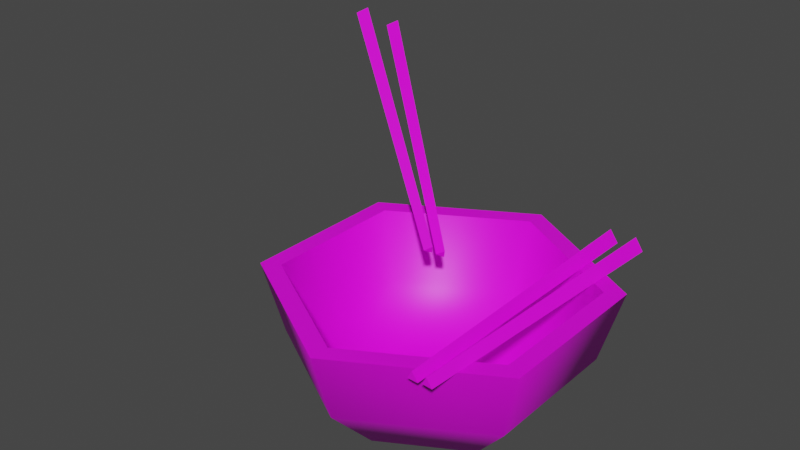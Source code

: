 # Source: Bowl_Empty.blend  (saved by Blender 2.92.15; exported with 4.5.12 LTS)
import bpy
from mathutils import Matrix  # noqa: F401  (used for matrix-valued properties, if any)

bpy.ops.wm.read_factory_settings(use_empty=True)
scene = bpy.context.scene
scene.name = 'Scene'

# ---- collections
col_collection = bpy.data.collections.new('Collection'); scene.collection.children.link(col_collection)

# ---- images (referenced by path relative to the original .blend; pixels are not part of the script)
import os
ASSET_DIR = os.environ.get("B2B_ASSET_DIR", "")  # directory of the original .blend (textures are referenced by path, not embedded)
HERE = os.path.dirname(os.path.abspath(__file__))  # packed textures are extracted next to this script under _unpacked/

def load_image(name, relpath, width, height, colorspace="sRGB"):
    """Load a texture the original file referenced (path relative to the .blend, or extracted next to this script)."""
    p = next((c for c in (os.path.join(HERE, relpath), os.path.join(ASSET_DIR, relpath)) if relpath and os.path.exists(c)), "")
    if p:
        img = bpy.data.images.load(p, check_existing=True)
        img.name = name
    else:  # same state as the original file: an image datablock whose file is absent (Cycles renders it pink)
        img = bpy.data.images.new(name, width, height)
        img.source = "FILE"
        img.filepath = "//" + (relpath or name)
    img.colorspace_settings.name = colorspace
    return img
img_bowl_rice_tex_png = load_image('bowl_rice_tex.png', 'bowl_rice_tex.png', 1024, 1024, 'sRGB')

# ---- materials (node trees are filled in below, after node groups)
mat_aistandardsurface2sg = bpy.data.materials.new('aiStandardSurface2SG')
mat_aistandardsurface2sg.use_transparent_shadow = False

# ---- material node trees
mat_aistandardsurface2sg.use_nodes = True; mat_aistandardsurface2sg.node_tree.nodes.clear()
_N = mat_aistandardsurface2sg.node_tree.nodes; _L = mat_aistandardsurface2sg.node_tree.links
n0 = _N.new('ShaderNodeBsdfPrincipled'); n0.name = 'Principled BSDF'; n0.location = (10, 300)
n0.distribution = 'GGX'
n0.subsurface_method = 'BURLEY'
n0.inputs[3].default_value = 1.45
n0.inputs[27].default_value = (0.0, 0.0, 0.0, 1.0)
n0.inputs[28].default_value = 1.0
n1 = _N.new('ShaderNodeOutputMaterial'); n1.name = 'Material Output'; n1.location = (300, 300)
n2 = _N.new('ShaderNodeTexImage'); n2.name = 'Image Texture'; n2.location = (-280, 280)
n2.image = img_bowl_rice_tex_png
n2.interpolation = 'Closest'
_L.new(n0.outputs[0], n1.inputs[0])
_L.new(n2.outputs[0], n0.inputs[0])
n1.is_active_output = True

# ---- world
world_world = bpy.data.worlds.new('World'); scene.world = world_world
world_world.use_nodes = True; world_world.node_tree.nodes.clear()
_N = world_world.node_tree.nodes; _L = world_world.node_tree.links
n0 = _N.new('ShaderNodeOutputWorld'); n0.name = 'World Output'; n0.location = (300, 300)
n1 = _N.new('ShaderNodeBackground'); n1.name = 'Background'; n1.location = (10, 300)
n1.inputs[0].default_value = (0.05088, 0.05088, 0.05088, 1.0)
_L.new(n1.outputs[0], n0.inputs[0])
n0.is_active_output = True
world_world.color = (0.05088, 0.05088, 0.05088)
world_world.use_sun_shadow = False
world_world.sun_shadow_jitter_overblur = 0.0

# ---- meshes
me_bowl_full_001 = bpy.data.meshes.new('bowl_full.001')
me_bowl_full_001.from_pydata([(0.09003, 0.1482, 0.153), (0.09664, 0.1388, 0.153), (0.09951, 0.1393, -0.1783), (0.09002, 0.1528, -0.1783), (0.08302, 0.1398, -0.1783), (0.08516, 0.1392, 0.153), (0.1051, 0.1482, 0.1521), (0.1117, 0.1388, 0.1524), (0.129, 0.1393, -0.1784), (0.1195, 0.1528, -0.1788), (0.1125, 0.1398, -0.1791), (0.1003, 0.1392, 0.1519)], [], [(0, 1, 2, 3), (3, 2, 4), (4, 2, 1, 5), (5, 1, 0), (5, 0, 3, 4), (6, 7, 8, 9), (9, 8, 10), (10, 8, 7, 11), (11, 7, 6), (11, 6, 9, 10)])
_uv = me_bowl_full_001.uv_layers.new(name='UVMap')
_uv.uv.foreach_set('vector', [0.9929, 0.4684, 0.9562, 0.4879, 0.9535, 0.9717, 0.9959, 0.997, 0.9959, 0.997, 0.9535, 0.9717, 0.9517, 0.997, 0.9517, 0.997, 0.9535, 0.9717, 0.9562, 0.4879, 0.9621, 0.4684, 0.9621, 0.4684, 0.9562, 0.4879, 0.9929, 0.4684, 0.9621, 0.4684, 0.9929, 0.4684, 0.9959, 0.997, 0.9517, 0.997, 0.9929, 0.4684, 0.9562, 0.4879, 0.9535, 0.9717, 0.9959, 0.997, 0.9959, 0.997, 0.9535, 0.9717, 0.9517, 0.997, 0.9517, 0.997, 0.9535, 0.9717, 0.9562, 0.4879, 0.9621, 0.4684, 0.9621, 0.4684, 0.9562, 0.4879, 0.9929, 0.4684, 0.9621, 0.4684, 0.9929, 0.4684, 0.9959, 0.997, 0.9517, 0.997])
me_bowl_full_001.materials.append(mat_aistandardsurface2sg)
me_bowl_full_001.use_remesh_fix_poles = True
me_bowl_full_001.use_remesh_preserve_attributes = False
me_bowl_full_001.use_mirror_vertex_groups = False
me_bowl_full_001.update()
me_bowl_full_001.normals_split_custom_set([tuple(v) for v in zip(*[iter([0.8178, 0.5755, 0.007902, 0.8178, 0.5755, 0.007902, 0.8178, 0.5755, 0.007902, 0.8178, 0.5755, 0.007902, 0.001338, -0.0005105, -1.0, 0.001338, -0.0005105, -1.0, 0.001338, -0.0005105, -1.0, -0.03026, -0.9995, -0.001667, -0.03026, -0.9995, -0.001667, -0.03026, -0.9995, -0.001667, -0.03026, -0.9995, -0.001667, -0.001346, 0.0005068, 1.0, -0.001346, 0.0005068, 1.0, -0.001346, 0.0005068, 1.0, -0.8805, 0.4741, 0.006569, -0.8805, 0.4741, 0.006569, -0.8805, 0.4741, 0.006569, -0.8805, 0.4741, 0.006569, 0.8166, 0.5755, 0.04342, 0.8166, 0.5755, 0.04342, 0.8166, 0.5755, 0.04342, 0.8166, 0.5755, 0.04342, 0.04478, -0.0005141, -0.999, 0.04478, -0.0005141, -0.999, 0.04478, -0.0005141, -0.999, -0.03015, -0.9995, -0.00298, -0.03015, -0.9995, -0.00298, -0.03015, -0.9995, -0.00298, -0.03015, -0.9995, -0.00298, -0.04478, 0.0005137, 0.999, -0.04478, 0.0005137, 0.999, -0.04478, 0.0005137, 0.999, -0.8799, 0.4741, -0.03168, -0.8799, 0.4741, -0.03168, -0.8799, 0.4741, -0.03168, -0.8799, 0.4741, -0.03168])] * 3)])
me_bowl_full_002 = bpy.data.meshes.new('bowl_full.002')
me_bowl_full_002.from_pydata([(-0.08826, -0.04154, -0.1197), (-0.08889, -0.04578, -0.109), (-0.3653, -0.2096, -0.1895), (-0.3644, -0.2035, -0.2048), (-0.372, -0.1955, -0.195), (-0.0935, -0.03597, -0.1128), (-0.0795, -0.05431, -0.1141), (-0.07965, -0.05825, -0.1033), (-0.343, -0.2461, -0.1748), (-0.3427, -0.2405, -0.1903), (-0.3508, -0.2328, -0.1806), (-0.08508, -0.04896, -0.1074)], [], [(0, 1, 2, 3), (3, 2, 4), (4, 2, 1, 5), (5, 1, 0), (5, 0, 3, 4), (6, 7, 8, 9), (9, 8, 10), (10, 8, 7, 11), (11, 7, 6), (11, 6, 9, 10)])
_uv = me_bowl_full_002.uv_layers.new(name='UVMap')
_uv.uv.foreach_set('vector', [0.9929, 0.4684, 0.9562, 0.4879, 0.9535, 0.9717, 0.9959, 0.997, 0.9959, 0.997, 0.9535, 0.9717, 0.9517, 0.997, 0.9517, 0.997, 0.9535, 0.9717, 0.9562, 0.4879, 0.9621, 0.4684, 0.9621, 0.4684, 0.9562, 0.4879, 0.9929, 0.4684, 0.9621, 0.4684, 0.9929, 0.4684, 0.9959, 0.997, 0.9517, 0.997, 0.9929, 0.4684, 0.9562, 0.4879, 0.9535, 0.9717, 0.9959, 0.997, 0.9959, 0.997, 0.9535, 0.9717, 0.9517, 0.997, 0.9517, 0.997, 0.9535, 0.9717, 0.9562, 0.4879, 0.9621, 0.4684, 0.9621, 0.4684, 0.9562, 0.4879, 0.9929, 0.4684, 0.9621, 0.4684, 0.9929, 0.4684, 0.9959, 0.997, 0.9517, 0.997])
me_bowl_full_002.materials.append(mat_aistandardsurface2sg)
me_bowl_full_002.use_remesh_fix_poles = True
me_bowl_full_002.use_remesh_preserve_attributes = False
me_bowl_full_002.use_mirror_vertex_groups = False
me_bowl_full_002.update()
me_bowl_full_002.normals_split_custom_set([tuple(v) for v in zip(*[iter([0.5484, -0.7875, -0.2812, 0.5484, -0.7875, -0.2812, 0.5484, -0.7875, -0.2812, 0.5484, -0.7875, -0.2812, -0.8383, -0.4878, -0.2435, -0.8383, -0.4878, -0.2435, -0.8383, -0.4878, -0.2435, -0.371, 0.1781, 0.9114, -0.371, 0.1781, 0.9114, -0.371, 0.1781, 0.9114, -0.371, 0.1781, 0.9114, 0.8383, 0.4878, 0.2435, 0.8383, 0.4878, 0.2435, 0.8383, 0.4878, 0.2435, -0.1871, 0.6879, -0.7013, -0.1871, 0.6879, -0.7013, -0.1871, 0.6879, -0.7013, -0.1871, 0.6879, -0.7013, 0.6067, -0.7495, -0.2649, 0.6067, -0.7495, -0.2649, 0.6067, -0.7495, -0.2649, 0.6067, -0.7495, -0.2649, -0.7991, -0.5609, -0.2162, -0.7991, -0.5609, -0.2162, -0.7991, -0.5609, -0.2162, -0.3731, 0.1766, 0.9108, -0.3731, 0.1766, 0.9108, -0.3731, 0.1766, 0.9108, -0.3731, 0.1766, 0.9108, 0.7991, 0.5609, 0.2162, 0.7991, 0.5609, 0.2162, 0.7991, 0.5609, 0.2162, -0.2503, 0.6481, -0.7192, -0.2503, 0.6481, -0.7192, -0.2503, 0.6481, -0.7192, -0.2503, 0.6481, -0.7192])] * 3)])
me_bowl_full_003 = bpy.data.meshes.new('bowl_full.003')
me_bowl_full_003.from_pydata([(-0.09069, 1.105e-05, -0.05246), (1.397e-07, 1.105e-05, -0.0001024), (-0.09069, 1.105e-05, 0.05226), (1.397e-07, 1.105e-05, 0.1046), (0.09069, 1.105e-05, 0.05226), (1.397e-07, 1.105e-05, -0.1048), (0.09069, 1.105e-05, -0.05246), (-0.1395, 0.06049, 0.08042), (-0.1395, 0.06049, -0.08062), (1.397e-07, 0.06049, 0.1609), (0.1395, 0.06049, 0.08042), (0.1395, 0.06049, -0.08062), (1.397e-07, 0.06049, -0.1611), (-0.1595, 0.1387, 0.09201), (-0.1595, 0.1387, -0.09222), (1.397e-07, 0.1387, 0.1841), (0.1595, 0.1387, 0.09201), (0.1595, 0.1387, -0.09222), (2.049e-08, 0.1387, -0.1843), (0.0, 0.01363, -0.0001024), (0.07899, 0.01363, -0.04571), (1.52e-07, 0.01363, -0.09131), (-0.121, 0.06129, 0.06978), (-0.121, 0.06129, -0.06997), (-0.1404, 0.1387, -0.08118), (-0.1404, 0.1387, 0.08098), (1.285e-07, 0.06129, 0.1397), (1.397e-07, 0.1387, 0.1621), (0.121, 0.06129, 0.06978), (0.1404, 0.1387, 0.08098), (0.121, 0.06129, -0.06997), (0.1404, 0.1387, -0.08118), (1.285e-07, 0.06129, -0.1398), (1.397e-07, 0.1387, -0.1623), (0.07901, 0.01363, 0.0455), (-0.079, 0.01363, -0.04453), (-0.07901, 0.01363, 0.0455), (1.52e-07, 0.01363, 0.08877)], [], [(0, 1, 2), (3, 1, 4), (1, 0, 5), (1, 3, 2), (6, 1, 5), (1, 6, 4), (2, 7, 8, 0), (3, 9, 7, 2), (4, 10, 9, 3), (6, 11, 10, 4), (5, 12, 11, 6), (0, 8, 12, 5), (7, 13, 14, 8), (9, 15, 13, 7), (10, 16, 15, 9), (11, 17, 16, 10), (12, 18, 17, 11), (8, 14, 18, 12), (19, 20, 21), (22, 23, 24, 25), (26, 22, 25, 27), (28, 26, 27, 29), (30, 28, 29, 31), (32, 30, 31, 33), (23, 32, 33, 24), (24, 14, 13, 25), (25, 13, 15, 27), (27, 15, 16, 29), (29, 16, 17, 31), (31, 17, 18, 33), (33, 18, 14, 24), (20, 34, 28, 30), (30, 32, 21, 20), (35, 21, 32, 23), (23, 22, 36, 35), (37, 36, 22, 26), (26, 28, 34, 37), (34, 19, 37), (19, 21, 35), (36, 19, 35), (37, 19, 36), (34, 20, 19)])
me_bowl_full_003.polygons.foreach_set('use_smooth', [True] * 42)
_k = set([(13, 14), (13, 15), (14, 18), (15, 16), (16, 17), (17, 18), (24, 25), (24, 33), (25, 27), (27, 29), (29, 31), (31, 33)])
me_bowl_full_003.attributes.new('sharp_edge', 'BOOLEAN', 'EDGE').data.foreach_set('value', [ (min(e.vertices), max(e.vertices)) in _k for e in me_bowl_full_003.edges])
_uv = me_bowl_full_003.uv_layers.new(name='UVMap')
_uv.uv.foreach_set('vector', [0.03883, 0.3753, 0.2502, 0.2533, 0.03883, 0.1313, 0.2502, 0.009273, 0.2502, 0.2533, 0.4615, 0.1313, 0.2502, 0.2533, 0.03883, 0.3753, 0.2502, 0.4973, 0.2502, 0.2533, 0.2502, 0.009273, 0.03883, 0.1313, 0.4615, 0.3753, 0.2502, 0.2533, 0.2502, 0.4973, 0.2502, 0.2533, 0.4615, 0.3753, 0.4615, 0.1313, 0.0, 0.5, 0.0, 0.7656, 0.5078, 0.7656, 0.5078, 0.5, 0.0, 0.5, 0.0, 0.7656, 0.5078, 0.7656, 0.5078, 0.5, 0.0, 0.5, 0.0, 0.7656, 0.5078, 0.7656, 0.5078, 0.5, 0.0, 0.5, 0.0, 0.7656, 0.5078, 0.7656, 0.5078, 0.5, 0.0, 0.5, 0.0, 0.7656, 0.5078, 0.7656, 0.5078, 0.5, 0.0, 0.5, 0.0, 0.7656, 0.5078, 0.7656, 0.5078, 0.5, 0.0, 0.7656, 0.0, 0.9609, 0.5078, 0.9609, 0.5078, 0.7656, 0.0, 0.7656, 0.0, 0.9609, 0.5078, 0.9609, 0.5078, 0.7656, 0.0, 0.7656, 0.0, 0.9609, 0.5078, 0.9609, 0.5078, 0.7656, 0.0, 0.7656, 0.0, 0.9609, 0.5078, 0.9609, 0.5078, 0.7656, 0.0, 0.7656, 0.0, 0.9609, 0.5078, 0.9609, 0.5078, 0.7656, 0.0, 0.7656, 0.0, 0.9609, 0.5078, 0.9609, 0.5078, 0.7656, 0.25, 0.2578, 0.4531, 0.375, 0.25, 0.4922, 0.0, 0.6562, 0.5078, 0.6562, 0.5078, 0.8203, 0.0, 0.8203, 0.0, 0.6562, 0.5078, 0.6562, 0.5078, 0.8203, 0.0, 0.8203, 0.0, 0.6562, 0.5078, 0.6562, 0.5078, 0.8203, 0.0, 0.8203, 0.0, 0.6562, 0.5078, 0.6562, 0.5078, 0.8203, 0.0, 0.8203, 0.0, 0.6562, 0.5078, 0.6562, 0.5078, 0.8203, 0.0, 0.8203, 0.0, 0.6562, 0.5078, 0.6562, 0.5078, 0.8203, 0.0, 0.8203, 0.5078, 1.0, 0.5078, 0.9609, 0.0, 0.9609, 0.0, 1.0, 0.5078, 1.0, 0.5078, 0.9609, 0.0, 0.9609, 0.0, 1.0, 0.5078, 1.0, 0.5078, 0.9609, 0.0, 0.9609, 0.0, 1.0, 0.5078, 1.0, 0.5078, 0.9609, 0.0, 0.9609, 0.0, 1.0, 0.5078, 1.0, 0.5078, 0.9609, 0.0, 0.9609, 0.0, 1.0, 0.5078, 1.0, 0.5078, 0.9609, 0.0, 0.9609, 0.0, 1.0, 0.0, 0.5, 0.5078, 0.5, 0.5078, 0.6562, 0.0, 0.6562, 0.5078, 0.6562, 0.0, 0.6562, 0.0, 0.5, 0.5078, 0.5, 0.0, 0.5, 0.5078, 0.5, 0.5078, 0.6562, 0.0, 0.6562, 0.5078, 0.6562, 0.0, 0.6562, 0.0, 0.5, 0.5078, 0.5, 0.0, 0.5, 0.5078, 0.5, 0.5078, 0.6562, 0.0, 0.6562, 0.5078, 0.6562, 0.0, 0.6562, 0.0, 0.5, 0.5078, 0.5, 0.4531, 0.1406, 0.25, 0.2578, 0.25, 0.01562, 0.25, 0.2578, 0.25, 0.4922, 0.04688, 0.375, 0.04688, 0.1406, 0.25, 0.2578, 0.04688, 0.375, 0.25, 0.01562, 0.25, 0.2578, 0.04688, 0.1406, 0.4531, 0.1406, 0.4531, 0.375, 0.25, 0.2578])
me_bowl_full_003.materials.append(mat_aistandardsurface2sg)
me_bowl_full_003.use_remesh_fix_poles = True
me_bowl_full_003.use_remesh_preserve_attributes = False
me_bowl_full_003.use_mirror_vertex_groups = False
me_bowl_full_003.update()
me_bowl_full_003.normals_split_custom_set([tuple(v) for v in zip(*[iter([-0.4314, -0.8671, -0.2491, 0.0, -1.0, 0.0, -0.4314, -0.8671, 0.2491, 1.148e-08, -0.8671, 0.4981, 0.0, -1.0, 0.0, 0.4314, -0.8671, 0.2491, 0.0, -1.0, 0.0, -0.4314, -0.8671, -0.2491, -6.887e-08, -0.8671, -0.4981, 0.0, -1.0, 0.0, 1.148e-08, -0.8671, 0.4981, -0.4314, -0.8671, 0.2491, 0.4314, -0.8671, -0.2491, 0.0, -1.0, 0.0, -6.887e-08, -0.8671, -0.4981, 0.0, -1.0, 0.0, 0.4314, -0.8671, -0.2491, 0.4314, -0.8671, 0.2491, -0.4314, -0.8671, 0.2491, -0.7659, -0.4668, 0.4422, -0.7659, -0.4668, -0.4422, -0.4314, -0.8671, -0.2491, 1.148e-08, -0.8671, 0.4981, -1.165e-08, -0.4668, 0.8844, -0.7659, -0.4668, 0.4422, -0.4314, -0.8671, 0.2491, 0.4314, -0.8671, 0.2491, 0.7659, -0.4668, 0.4422, -1.165e-08, -0.4668, 0.8844, 1.148e-08, -0.8671, 0.4981, 0.4314, -0.8671, -0.2491, 0.7659, -0.4668, -0.4422, 0.7659, -0.4668, 0.4422, 0.4314, -0.8671, 0.2491, -6.887e-08, -0.8671, -0.4981, 1.049e-07, -0.4668, -0.8844, 0.7659, -0.4668, -0.4422, 0.4314, -0.8671, -0.2491, -0.4314, -0.8671, -0.2491, -0.7659, -0.4668, -0.4422, 1.049e-07, -0.4668, -0.8844, -6.887e-08, -0.8671, -0.4981, -0.7659, -0.4668, 0.4422, -0.8303, -0.2843, 0.4794, -0.8303, -0.2843, -0.4794, -0.7659, -0.4668, -0.4422, -1.165e-08, -0.4668, 0.8844, -2.385e-08, -0.2843, 0.9587, -0.8303, -0.2843, 0.4794, -0.7659, -0.4668, 0.4422, 0.7659, -0.4668, 0.4422, 0.8303, -0.2843, 0.4794, -2.385e-08, -0.2843, 0.9587, -1.165e-08, -0.4668, 0.8844, 0.7659, -0.4668, -0.4422, 0.8303, -0.2843, -0.4794, 0.8303, -0.2843, 0.4794, 0.7659, -0.4668, 0.4422, 1.049e-07, -0.4668, -0.8844, -6.44e-07, -0.2843, -0.9587, 0.8303, -0.2843, -0.4794, 0.7659, -0.4668, -0.4422, -0.7659, -0.4668, -0.4422, -0.8303, -0.2843, -0.4794, -6.44e-07, -0.2843, -0.9587, 1.049e-07, -0.4668, -0.8844, 0.0009691, 1.0, -0.0005261, -0.3915, 0.8917, 0.2272, -0.0003477, 0.8923, 0.4515, 0.7584, 0.4823, -0.4384, 0.7591, 0.4804, 0.4393, 0.8319, 0.2781, 0.4803, 0.8319, 0.278, -0.4803, 5.905e-09, 0.4828, -0.8758, 0.7584, 0.4823, -0.4384, 0.8319, 0.278, -0.4803, -4.762e-08, 0.2779, -0.9606, -0.7587, 0.4822, -0.4381, 5.905e-09, 0.4828, -0.8758, -4.762e-08, 0.2779, -0.9606, -0.8319, 0.278, -0.4803, -0.7599, 0.4797, 0.4387, -0.7587, 0.4822, -0.4381, -0.8319, 0.278, -0.4803, -0.8319, 0.2781, 0.4803, 0.000563, 0.4809, 0.8768, -0.7599, 0.4797, 0.4387, -0.8319, 0.2781, 0.4803, 2.857e-07, 0.2781, 0.9605, 0.7591, 0.4804, 0.4393, 0.000563, 0.4809, 0.8768, 2.857e-07, 0.2781, 0.9605, 0.8319, 0.2781, 0.4803, 0.0, 1.0, -3.517e-08, 0.0, 1.0, -3.517e-08, 0.0, 1.0, 0.0, 0.0, 1.0, 0.0, 0.0, 1.0, 0.0, 0.0, 1.0, 0.0, 0.0, 1.0, -3.517e-08, 0.0, 1.0, -3.517e-08, 0.0, 1.0, -3.517e-08, 0.0, 1.0, -3.517e-08, 0.0, 1.0, -3.517e-08, 0.0, 1.0, -3.517e-08, 0.0, 1.0, -3.517e-08, 0.0, 1.0, -3.517e-08, 0.0, 1.0, 3.445e-08, 0.0, 1.0, 3.445e-08, 0.0, 1.0, 3.445e-08, 0.0, 1.0, 3.445e-08, 0.0, 1.0, -7.214e-10, 0.0, 1.0, -7.209e-10, 0.0, 1.0, -7.209e-10, 0.0, 1.0, -7.214e-10, 0.0, 1.0, -3.517e-08, 0.0, 1.0, -3.517e-08, -0.3915, 0.8917, 0.2272, -0.39, 0.8927, -0.2257, -0.7587, 0.4822, -0.4381, -0.7599, 0.4797, 0.4387, -0.7599, 0.4797, 0.4387, 0.000563, 0.4809, 0.8768, -0.0003477, 0.8923, 0.4515, -0.3915, 0.8917, 0.2272, 0.3904, 0.8937, 0.2212, -0.0003477, 0.8923, 0.4515, 0.000563, 0.4809, 0.8768, 0.7591, 0.4804, 0.4393, 0.7591, 0.4804, 0.4393, 0.7584, 0.4823, -0.4384, 0.3901, 0.8928, -0.2254, 0.3904, 0.8937, 0.2212, 0.000854, 0.8971, -0.4418, 0.3901, 0.8928, -0.2254, 0.7584, 0.4823, -0.4384, 5.905e-09, 0.4828, -0.8758, 5.905e-09, 0.4828, -0.8758, -0.7587, 0.4822, -0.4381, -0.39, 0.8927, -0.2257, 0.000854, 0.8971, -0.4418, -0.39, 0.8927, -0.2257, 0.0009691, 1.0, -0.0005261, 0.000854, 0.8971, -0.4418, 0.0009691, 1.0, -0.0005261, -0.0003477, 0.8923, 0.4515, 0.3904, 0.8937, 0.2212, 0.3901, 0.8928, -0.2254, 0.0009691, 1.0, -0.0005261, 0.3904, 0.8937, 0.2212, 0.000854, 0.8971, -0.4418, 0.0009691, 1.0, -0.0005261, 0.3901, 0.8928, -0.2254, -0.39, 0.8927, -0.2257, -0.3915, 0.8917, 0.2272, 0.0009691, 1.0, -0.0005261])] * 3)])

# ---- objects
ob_chopsticks = bpy.data.objects.new('chopsticks', me_bowl_full_001)
ob_chopsticks_eat_001 = bpy.data.objects.new('chopsticks_eat.001', me_bowl_full_002)
ob_bowl_empty = bpy.data.objects.new('bowl_empty', me_bowl_full_003)

# ---- transforms, parenting, visibility, modifiers, constraints
ob_chopsticks.location = (0.0, 0.0, 0.0)
ob_chopsticks.rotation_euler = (1.571, -0.0, 0.0)
ob_chopsticks.lineart.crease_threshold = 0.0
ob_chopsticks_eat_001.location = (-1.323e-23, 0.0, -5.294e-23)
ob_chopsticks_eat_001.rotation_euler = (3.142, 0.3579, -1.28e-08)
ob_chopsticks_eat_001.lineart.crease_threshold = 0.0
ob_bowl_empty.location = (0.0, 0.0, 0.0)
ob_bowl_empty.rotation_euler = (1.571, -0.0, 0.0)
ob_bowl_empty.lineart.crease_threshold = 0.0

# ---- collection membership
col_collection.objects.link(ob_chopsticks)
col_collection.objects.link(ob_chopsticks_eat_001)
col_collection.objects.link(ob_bowl_empty)

# ---- scene / render settings (as saved in the file)
scene.frame_start = 1; scene.frame_end = 250; scene.frame_set(2)
scene.render.engine = 'BLENDER_EEVEE_NEXT'
scene.cycles.use_denoising = False
scene.cycles.samples = 128
scene.cycles.sampling_pattern = 'TABULATED_SOBOL'
scene.cycles.use_adaptive_sampling = False
scene.cycles.use_light_tree = False
scene.view_settings.view_transform = 'Filmic'
bpy.context.view_layer.update()

# ---- added for rendering (the .blend has no active camera and no usable light): camera, sun
cam_auto = bpy.data.cameras.new('AutoCamera')
cam_auto.lens = 50.0
cam_auto.sensor_width = 36.0
cam_auto.clip_end = 1000.0
ob_auto_camera = bpy.data.objects.new('AutoCamera', cam_auto)
scene.collection.objects.link(ob_auto_camera)
ob_auto_camera.location = (0.585349, -0.762996, 0.690422)
ob_auto_camera.rotation_euler = (1.09748, -7.21219e-08, 0.694738)
scene.camera = ob_auto_camera
light_auto_sun = bpy.data.lights.new('AutoSun', 'SUN')
light_auto_sun.energy = 3.0
light_auto_sun.angle = 0.0523599
ob_auto_sun = bpy.data.objects.new('AutoSun', light_auto_sun)
scene.collection.objects.link(ob_auto_sun)
ob_auto_sun.rotation_euler = (0.872665, 0.174533, 0.523599)
bpy.context.view_layer.update()
